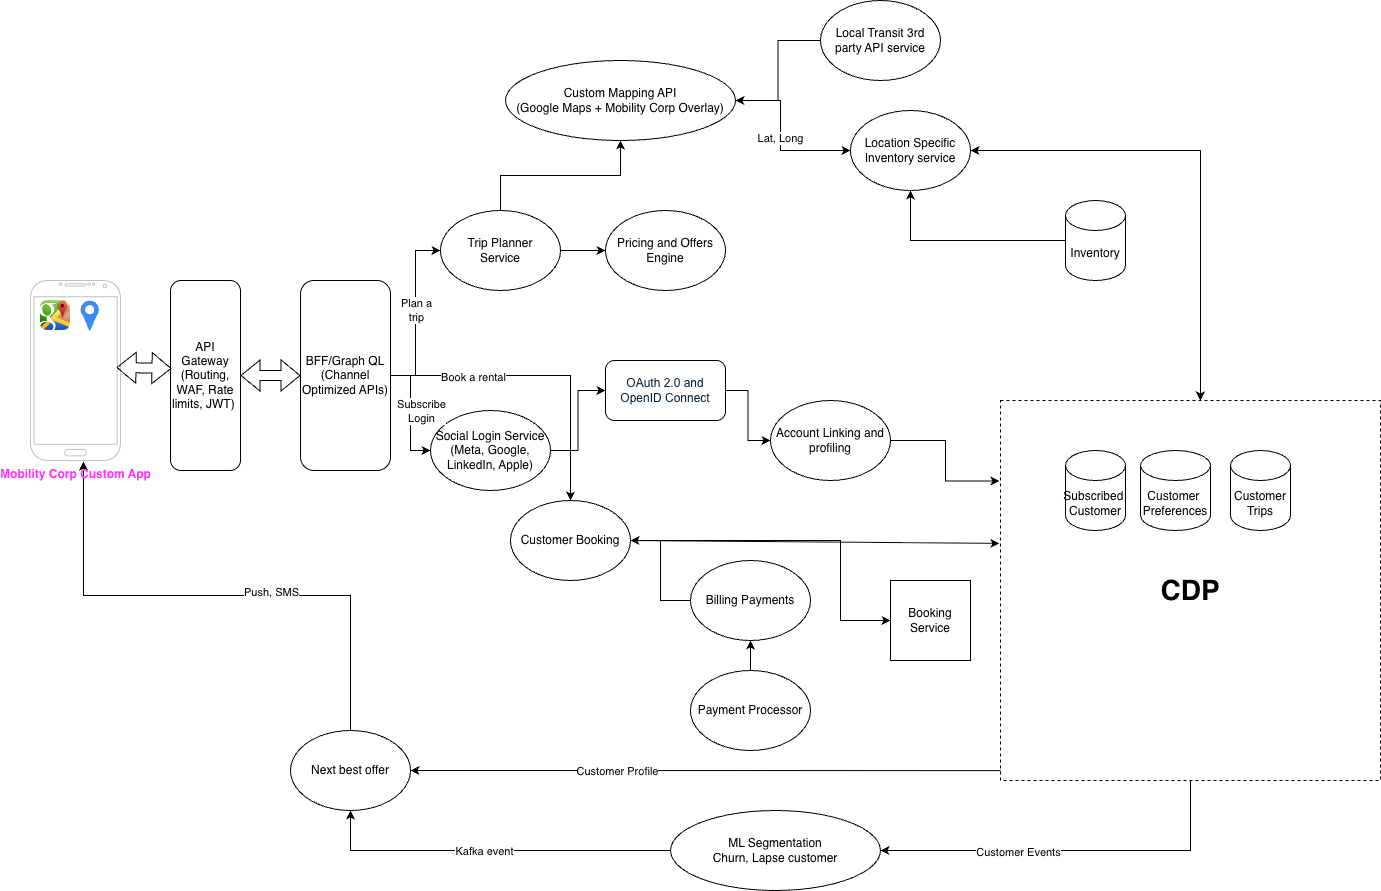

The diagram above was exported from draw.io. Its source (the exported page's mxGraphModel, read from the mxfile embedded in the PNG):
<mxGraphModel dx="2084" dy="1823" grid="1" gridSize="10" guides="1" tooltips="1" connect="1" arrows="1" fold="1" page="1" pageScale="1" pageWidth="850" pageHeight="1100" math="0" shadow="0">
  <root>
    <mxCell id="0" />
    <mxCell id="1" parent="0" />
    <mxCell id="aMDqlP6MCNIYpfIHZtDz-1" value="Custom Mapping API&lt;div&gt;(Google Maps + Mobility Corp Overlay)&lt;/div&gt;" style="ellipse;whiteSpace=wrap;html=1;" parent="1" vertex="1">
      <mxGeometry x="205" y="-190" width="230" height="80" as="geometry" />
    </mxCell>
    <mxCell id="aMDqlP6MCNIYpfIHZtDz-2" value="ML Segmentation&lt;div&gt;Churn, Lapse customer&lt;/div&gt;" style="ellipse;whiteSpace=wrap;html=1;" parent="1" vertex="1">
      <mxGeometry x="370" y="560" width="210" height="80" as="geometry" />
    </mxCell>
    <mxCell id="aMDqlP6MCNIYpfIHZtDz-3" value="Next best offer" style="ellipse;whiteSpace=wrap;html=1;" parent="1" vertex="1">
      <mxGeometry x="-10" y="480" width="120" height="80" as="geometry" />
    </mxCell>
    <mxCell id="aMDqlP6MCNIYpfIHZtDz-4" value="" style="endArrow=classic;html=1;rounded=0;exitX=0;exitY=0.5;exitDx=0;exitDy=0;entryX=0.5;entryY=1;entryDx=0;entryDy=0;" parent="1" source="aMDqlP6MCNIYpfIHZtDz-2" target="aMDqlP6MCNIYpfIHZtDz-3" edge="1">
      <mxGeometry width="50" height="50" relative="1" as="geometry">
        <mxPoint x="420" y="610" as="sourcePoint" />
        <mxPoint x="110" y="520" as="targetPoint" />
        <Array as="points">
          <mxPoint x="50" y="600" />
        </Array>
      </mxGeometry>
    </mxCell>
    <mxCell id="aMDqlP6MCNIYpfIHZtDz-13" value="Kafka event" style="edgeLabel;html=1;align=center;verticalAlign=middle;resizable=0;points=[];" parent="aMDqlP6MCNIYpfIHZtDz-4" vertex="1" connectable="0">
      <mxGeometry x="0.0364" relative="1" as="geometry">
        <mxPoint as="offset" />
      </mxGeometry>
    </mxCell>
    <mxCell id="aMDqlP6MCNIYpfIHZtDz-6" style="edgeStyle=orthogonalEdgeStyle;rounded=0;orthogonalLoop=1;jettySize=auto;html=1;exitX=0.5;exitY=0;exitDx=0;exitDy=0;entryX=0.589;entryY=1.006;entryDx=0;entryDy=0;entryPerimeter=0;" parent="1" source="aMDqlP6MCNIYpfIHZtDz-3" target="aMDqlP6MCNIYpfIHZtDz-8" edge="1">
      <mxGeometry relative="1" as="geometry" />
    </mxCell>
    <mxCell id="aMDqlP6MCNIYpfIHZtDz-7" value="Push, SMS" style="edgeLabel;html=1;align=center;verticalAlign=middle;resizable=0;points=[];" parent="aMDqlP6MCNIYpfIHZtDz-6" vertex="1" connectable="0">
      <mxGeometry x="-0.1995" y="-4" relative="1" as="geometry">
        <mxPoint as="offset" />
      </mxGeometry>
    </mxCell>
    <mxCell id="aMDqlP6MCNIYpfIHZtDz-11" value="Subscribed&amp;nbsp;&lt;div&gt;Customer&lt;/div&gt;" style="shape=cylinder3;whiteSpace=wrap;html=1;boundedLbl=1;backgroundOutline=1;size=15;" parent="1" vertex="1">
      <mxGeometry x="765" y="200" width="60" height="80" as="geometry" />
    </mxCell>
    <mxCell id="aMDqlP6MCNIYpfIHZtDz-62" value="" style="edgeStyle=orthogonalEdgeStyle;rounded=0;orthogonalLoop=1;jettySize=auto;html=1;" parent="1" source="aMDqlP6MCNIYpfIHZtDz-14" target="aMDqlP6MCNIYpfIHZtDz-1" edge="1">
      <mxGeometry relative="1" as="geometry" />
    </mxCell>
    <mxCell id="aMDqlP6MCNIYpfIHZtDz-14" value="Local Transit 3rd party API service" style="ellipse;whiteSpace=wrap;html=1;" parent="1" vertex="1">
      <mxGeometry x="520" y="-250" width="120" height="80" as="geometry" />
    </mxCell>
    <mxCell id="aMDqlP6MCNIYpfIHZtDz-16" value="Location Specific Inventory service" style="ellipse;whiteSpace=wrap;html=1;" parent="1" vertex="1">
      <mxGeometry x="550" y="-140" width="120" height="80" as="geometry" />
    </mxCell>
    <mxCell id="aMDqlP6MCNIYpfIHZtDz-17" value="Lat, Long" style="endArrow=classic;html=1;rounded=0;exitX=1;exitY=0.5;exitDx=0;exitDy=0;entryX=0;entryY=0.5;entryDx=0;entryDy=0;" parent="1" source="aMDqlP6MCNIYpfIHZtDz-1" target="aMDqlP6MCNIYpfIHZtDz-16" edge="1">
      <mxGeometry width="50" height="50" relative="1" as="geometry">
        <mxPoint x="500" y="180" as="sourcePoint" />
        <mxPoint x="550" y="130" as="targetPoint" />
        <Array as="points">
          <mxPoint x="480" y="-150" />
          <mxPoint x="480" y="-100" />
        </Array>
      </mxGeometry>
    </mxCell>
    <mxCell id="aMDqlP6MCNIYpfIHZtDz-18" value="Customer&amp;nbsp;&lt;div&gt;Preferences&lt;/div&gt;" style="shape=cylinder3;whiteSpace=wrap;html=1;boundedLbl=1;backgroundOutline=1;size=15;" parent="1" vertex="1">
      <mxGeometry x="840" y="200" width="70" height="80" as="geometry" />
    </mxCell>
    <mxCell id="aMDqlP6MCNIYpfIHZtDz-21" value="Customer&lt;div&gt;Trips&lt;/div&gt;" style="shape=cylinder3;whiteSpace=wrap;html=1;boundedLbl=1;backgroundOutline=1;size=15;" parent="1" vertex="1">
      <mxGeometry x="930" y="200" width="60" height="80" as="geometry" />
    </mxCell>
    <mxCell id="aMDqlP6MCNIYpfIHZtDz-28" value="" style="edgeStyle=orthogonalEdgeStyle;rounded=0;orthogonalLoop=1;jettySize=auto;html=1;" parent="1" source="aMDqlP6MCNIYpfIHZtDz-24" target="aMDqlP6MCNIYpfIHZtDz-25" edge="1">
      <mxGeometry relative="1" as="geometry" />
    </mxCell>
    <mxCell id="aMDqlP6MCNIYpfIHZtDz-24" value="Social Login Service&lt;div&gt;(Meta, Google, LinkedIn, Apple)&lt;/div&gt;" style="ellipse;whiteSpace=wrap;html=1;" parent="1" vertex="1">
      <mxGeometry x="130" y="160" width="120" height="80" as="geometry" />
    </mxCell>
    <mxCell id="aMDqlP6MCNIYpfIHZtDz-29" style="edgeStyle=orthogonalEdgeStyle;rounded=0;orthogonalLoop=1;jettySize=auto;html=1;" parent="1" source="aMDqlP6MCNIYpfIHZtDz-25" target="aMDqlP6MCNIYpfIHZtDz-26" edge="1">
      <mxGeometry relative="1" as="geometry" />
    </mxCell>
    <mxCell id="aMDqlP6MCNIYpfIHZtDz-25" value="&lt;span style=&quot;color: rgb(0, 29, 53); font-family: &amp;quot;Google Sans&amp;quot;, Roboto, Arial, sans-serif; text-align: start; background-color: rgb(255, 255, 255);&quot;&gt;&lt;font style=&quot;font-size: 12px;&quot;&gt;OAuth 2.0 and OpenID Connect&lt;/font&gt;&lt;/span&gt;" style="rounded=1;whiteSpace=wrap;html=1;" parent="1" vertex="1">
      <mxGeometry x="305" y="110" width="120" height="60" as="geometry" />
    </mxCell>
    <mxCell id="aMDqlP6MCNIYpfIHZtDz-30" style="edgeStyle=orthogonalEdgeStyle;rounded=0;orthogonalLoop=1;jettySize=auto;html=1;entryX=-0.003;entryY=0.212;entryDx=0;entryDy=0;entryPerimeter=0;" parent="1" source="aMDqlP6MCNIYpfIHZtDz-26" target="aMDqlP6MCNIYpfIHZtDz-49" edge="1">
      <mxGeometry relative="1" as="geometry" />
    </mxCell>
    <mxCell id="aMDqlP6MCNIYpfIHZtDz-26" value="Account Linking and profiling" style="ellipse;whiteSpace=wrap;html=1;" parent="1" vertex="1">
      <mxGeometry x="470" y="150" width="120" height="80" as="geometry" />
    </mxCell>
    <mxCell id="aMDqlP6MCNIYpfIHZtDz-34" value="" style="edgeStyle=orthogonalEdgeStyle;rounded=0;orthogonalLoop=1;jettySize=auto;html=1;" parent="1" source="aMDqlP6MCNIYpfIHZtDz-32" target="aMDqlP6MCNIYpfIHZtDz-16" edge="1">
      <mxGeometry relative="1" as="geometry" />
    </mxCell>
    <mxCell id="aMDqlP6MCNIYpfIHZtDz-32" value="Inventory" style="shape=cylinder3;whiteSpace=wrap;html=1;boundedLbl=1;backgroundOutline=1;size=15;" parent="1" vertex="1">
      <mxGeometry x="765" y="-50" width="60" height="80" as="geometry" />
    </mxCell>
    <mxCell id="aMDqlP6MCNIYpfIHZtDz-76" style="edgeStyle=orthogonalEdgeStyle;rounded=0;orthogonalLoop=1;jettySize=auto;html=1;entryX=0;entryY=0.5;entryDx=0;entryDy=0;" parent="1" source="aMDqlP6MCNIYpfIHZtDz-36" target="aMDqlP6MCNIYpfIHZtDz-46" edge="1">
      <mxGeometry relative="1" as="geometry">
        <Array as="points">
          <mxPoint x="540" y="290" />
          <mxPoint x="540" y="370" />
        </Array>
      </mxGeometry>
    </mxCell>
    <mxCell id="aMDqlP6MCNIYpfIHZtDz-36" value="Customer Booking" style="ellipse;whiteSpace=wrap;html=1;" parent="1" vertex="1">
      <mxGeometry x="210" y="250" width="120" height="80" as="geometry" />
    </mxCell>
    <mxCell id="aMDqlP6MCNIYpfIHZtDz-43" value="" style="edgeStyle=orthogonalEdgeStyle;rounded=0;orthogonalLoop=1;jettySize=auto;html=1;" parent="1" source="aMDqlP6MCNIYpfIHZtDz-41" target="aMDqlP6MCNIYpfIHZtDz-1" edge="1">
      <mxGeometry relative="1" as="geometry" />
    </mxCell>
    <mxCell id="aMDqlP6MCNIYpfIHZtDz-53" value="" style="edgeStyle=orthogonalEdgeStyle;rounded=0;orthogonalLoop=1;jettySize=auto;html=1;" parent="1" source="aMDqlP6MCNIYpfIHZtDz-41" target="aMDqlP6MCNIYpfIHZtDz-47" edge="1">
      <mxGeometry relative="1" as="geometry" />
    </mxCell>
    <mxCell id="aMDqlP6MCNIYpfIHZtDz-41" value="Trip Planner&lt;div&gt;Service&lt;/div&gt;" style="ellipse;whiteSpace=wrap;html=1;" parent="1" vertex="1">
      <mxGeometry x="140" y="-40" width="120" height="80" as="geometry" />
    </mxCell>
    <mxCell id="aMDqlP6MCNIYpfIHZtDz-46" value="Booking&lt;div&gt;Service&lt;/div&gt;" style="whiteSpace=wrap;html=1;aspect=fixed;" parent="1" vertex="1">
      <mxGeometry x="590" y="330" width="80" height="80" as="geometry" />
    </mxCell>
    <mxCell id="aMDqlP6MCNIYpfIHZtDz-47" value="Pricing and Offers&lt;div&gt;Engine&lt;/div&gt;" style="ellipse;whiteSpace=wrap;html=1;" parent="1" vertex="1">
      <mxGeometry x="305" y="-40" width="120" height="80" as="geometry" />
    </mxCell>
    <mxCell id="aMDqlP6MCNIYpfIHZtDz-49" value="CDP" style="whiteSpace=wrap;html=1;aspect=fixed;dashed=1;gradientColor=none;fillColor=none;fontStyle=1;align=center;fontSize=28;" parent="1" vertex="1">
      <mxGeometry x="700" y="150" width="380" height="380" as="geometry" />
    </mxCell>
    <mxCell id="aMDqlP6MCNIYpfIHZtDz-52" value="" style="endArrow=classic;startArrow=classic;html=1;rounded=0;exitX=1;exitY=0.5;exitDx=0;exitDy=0;entryX=0.526;entryY=0;entryDx=0;entryDy=0;entryPerimeter=0;" parent="1" source="aMDqlP6MCNIYpfIHZtDz-16" target="aMDqlP6MCNIYpfIHZtDz-49" edge="1">
      <mxGeometry width="50" height="50" relative="1" as="geometry">
        <mxPoint x="770" y="-75" as="sourcePoint" />
        <mxPoint x="820" y="-125" as="targetPoint" />
        <Array as="points">
          <mxPoint x="900" y="-100" />
        </Array>
      </mxGeometry>
    </mxCell>
    <mxCell id="aMDqlP6MCNIYpfIHZtDz-54" value="" style="endArrow=classic;html=1;rounded=0;entryX=1;entryY=0.5;entryDx=0;entryDy=0;exitX=0;exitY=0.974;exitDx=0;exitDy=0;exitPerimeter=0;" parent="1" source="aMDqlP6MCNIYpfIHZtDz-49" target="aMDqlP6MCNIYpfIHZtDz-3" edge="1">
      <mxGeometry width="50" height="50" relative="1" as="geometry">
        <mxPoint x="380" y="320" as="sourcePoint" />
        <mxPoint x="430" y="270" as="targetPoint" />
        <Array as="points" />
      </mxGeometry>
    </mxCell>
    <mxCell id="aMDqlP6MCNIYpfIHZtDz-79" value="Customer Profile" style="edgeLabel;html=1;align=center;verticalAlign=middle;resizable=0;points=[];" parent="aMDqlP6MCNIYpfIHZtDz-54" vertex="1" connectable="0">
      <mxGeometry x="0.3017" relative="1" as="geometry">
        <mxPoint as="offset" />
      </mxGeometry>
    </mxCell>
    <mxCell id="aMDqlP6MCNIYpfIHZtDz-60" value="" style="edgeStyle=orthogonalEdgeStyle;rounded=0;orthogonalLoop=1;jettySize=auto;html=1;" parent="1" source="aMDqlP6MCNIYpfIHZtDz-55" target="aMDqlP6MCNIYpfIHZtDz-36" edge="1">
      <mxGeometry relative="1" as="geometry" />
    </mxCell>
    <mxCell id="aMDqlP6MCNIYpfIHZtDz-55" value="Billing Payments" style="ellipse;whiteSpace=wrap;html=1;" parent="1" vertex="1">
      <mxGeometry x="390" y="310" width="120" height="80" as="geometry" />
    </mxCell>
    <mxCell id="aMDqlP6MCNIYpfIHZtDz-57" value="" style="edgeStyle=orthogonalEdgeStyle;rounded=0;orthogonalLoop=1;jettySize=auto;html=1;" parent="1" source="aMDqlP6MCNIYpfIHZtDz-56" target="aMDqlP6MCNIYpfIHZtDz-55" edge="1">
      <mxGeometry relative="1" as="geometry" />
    </mxCell>
    <mxCell id="aMDqlP6MCNIYpfIHZtDz-56" value="Payment Processor" style="ellipse;whiteSpace=wrap;html=1;" parent="1" vertex="1">
      <mxGeometry x="390" y="420" width="120" height="80" as="geometry" />
    </mxCell>
    <mxCell id="aMDqlP6MCNIYpfIHZtDz-61" value="" style="endArrow=classic;html=1;rounded=0;entryX=-0.003;entryY=0.376;entryDx=0;entryDy=0;exitX=1;exitY=0.5;exitDx=0;exitDy=0;entryPerimeter=0;" parent="1" source="aMDqlP6MCNIYpfIHZtDz-36" target="aMDqlP6MCNIYpfIHZtDz-49" edge="1">
      <mxGeometry width="50" height="50" relative="1" as="geometry">
        <mxPoint x="170" y="440" as="sourcePoint" />
        <mxPoint x="480" y="410" as="targetPoint" />
      </mxGeometry>
    </mxCell>
    <mxCell id="aMDqlP6MCNIYpfIHZtDz-64" value="API&lt;div&gt;Gateway&lt;/div&gt;&lt;div&gt;(Routing, WAF, Rate limits, JWT)&amp;nbsp;&lt;/div&gt;" style="rounded=1;whiteSpace=wrap;html=1;" parent="1" vertex="1">
      <mxGeometry x="-130" y="30" width="70" height="190" as="geometry" />
    </mxCell>
    <mxCell id="aMDqlP6MCNIYpfIHZtDz-71" value="" style="edgeStyle=orthogonalEdgeStyle;rounded=0;orthogonalLoop=1;jettySize=auto;html=1;" parent="1" source="aMDqlP6MCNIYpfIHZtDz-65" target="aMDqlP6MCNIYpfIHZtDz-24" edge="1">
      <mxGeometry relative="1" as="geometry" />
    </mxCell>
    <mxCell id="aMDqlP6MCNIYpfIHZtDz-83" value="Subscribe&lt;div&gt;Login&lt;/div&gt;" style="edgeLabel;html=1;align=center;verticalAlign=middle;resizable=0;points=[];" parent="aMDqlP6MCNIYpfIHZtDz-71" vertex="1" connectable="0">
      <mxGeometry x="0.1619" relative="1" as="geometry">
        <mxPoint x="10" y="-12" as="offset" />
      </mxGeometry>
    </mxCell>
    <mxCell id="aMDqlP6MCNIYpfIHZtDz-73" value="" style="edgeStyle=orthogonalEdgeStyle;rounded=0;orthogonalLoop=1;jettySize=auto;html=1;entryX=0;entryY=0.5;entryDx=0;entryDy=0;" parent="1" source="aMDqlP6MCNIYpfIHZtDz-65" target="aMDqlP6MCNIYpfIHZtDz-41" edge="1">
      <mxGeometry relative="1" as="geometry">
        <mxPoint x="55" y="-50" as="targetPoint" />
      </mxGeometry>
    </mxCell>
    <mxCell id="aMDqlP6MCNIYpfIHZtDz-81" value="Plan a&lt;div&gt;trip&lt;/div&gt;" style="edgeLabel;html=1;align=center;verticalAlign=middle;resizable=0;points=[];" parent="aMDqlP6MCNIYpfIHZtDz-73" vertex="1" connectable="0">
      <mxGeometry x="0.0424" relative="1" as="geometry">
        <mxPoint as="offset" />
      </mxGeometry>
    </mxCell>
    <mxCell id="aMDqlP6MCNIYpfIHZtDz-74" style="edgeStyle=orthogonalEdgeStyle;rounded=0;orthogonalLoop=1;jettySize=auto;html=1;" parent="1" target="aMDqlP6MCNIYpfIHZtDz-36" edge="1">
      <mxGeometry relative="1" as="geometry">
        <mxPoint x="110" y="125" as="sourcePoint" />
      </mxGeometry>
    </mxCell>
    <mxCell id="aMDqlP6MCNIYpfIHZtDz-80" value="Book a rental" style="edgeLabel;html=1;align=center;verticalAlign=middle;resizable=0;points=[];" parent="aMDqlP6MCNIYpfIHZtDz-74" vertex="1" connectable="0">
      <mxGeometry x="-0.5649" y="-1" relative="1" as="geometry">
        <mxPoint as="offset" />
      </mxGeometry>
    </mxCell>
    <mxCell id="aMDqlP6MCNIYpfIHZtDz-65" value="BFF/Graph QL&lt;br&gt;(Channel Optimized APIs)" style="rounded=1;whiteSpace=wrap;html=1;" parent="1" vertex="1">
      <mxGeometry y="30" width="90" height="190" as="geometry" />
    </mxCell>
    <mxCell id="aMDqlP6MCNIYpfIHZtDz-68" value="" style="group" parent="1" vertex="1" connectable="0">
      <mxGeometry x="-270" y="30" width="90" height="180" as="geometry" />
    </mxCell>
    <mxCell id="aMDqlP6MCNIYpfIHZtDz-8" value="Mobility Corp Custom App" style="verticalLabelPosition=bottom;verticalAlign=top;html=1;shadow=0;dashed=0;strokeWidth=1;shape=mxgraph.android.phone2;strokeColor=#c0c0c0;fontStyle=1;fontColor=#FF33FF;align=center;" parent="aMDqlP6MCNIYpfIHZtDz-68" vertex="1">
      <mxGeometry width="90" height="180" as="geometry" />
    </mxCell>
    <mxCell id="aMDqlP6MCNIYpfIHZtDz-66" value="" style="shape=image;html=1;verticalAlign=top;verticalLabelPosition=bottom;labelBackgroundColor=#ffffff;imageAspect=0;aspect=fixed;image=https://icons.diagrams.net/icon-cache1/Google_iOS_7_app_icons-2688/google_maps-1458.png" parent="aMDqlP6MCNIYpfIHZtDz-68" vertex="1">
      <mxGeometry x="10" y="20" width="30" height="30" as="geometry" />
    </mxCell>
    <mxCell id="aMDqlP6MCNIYpfIHZtDz-67" value="" style="sketch=0;html=1;aspect=fixed;strokeColor=none;shadow=0;fillColor=#3B8DF1;verticalAlign=top;labelPosition=center;verticalLabelPosition=bottom;shape=mxgraph.gcp2.maps_api" parent="aMDqlP6MCNIYpfIHZtDz-68" vertex="1">
      <mxGeometry x="50" y="20" width="18.3" height="30" as="geometry" />
    </mxCell>
    <mxCell id="aMDqlP6MCNIYpfIHZtDz-69" value="" style="shape=flexArrow;endArrow=classic;startArrow=classic;html=1;rounded=0;exitX=0.956;exitY=0.483;exitDx=0;exitDy=0;exitPerimeter=0;entryX=0.014;entryY=0.463;entryDx=0;entryDy=0;entryPerimeter=0;" parent="1" source="aMDqlP6MCNIYpfIHZtDz-8" target="aMDqlP6MCNIYpfIHZtDz-64" edge="1">
      <mxGeometry width="100" height="100" relative="1" as="geometry">
        <mxPoint x="-200" y="210" as="sourcePoint" />
        <mxPoint x="-100" y="110" as="targetPoint" />
      </mxGeometry>
    </mxCell>
    <mxCell id="aMDqlP6MCNIYpfIHZtDz-75" value="" style="shape=flexArrow;endArrow=classic;startArrow=classic;html=1;rounded=0;exitX=1;exitY=0.5;exitDx=0;exitDy=0;entryX=0;entryY=0.5;entryDx=0;entryDy=0;" parent="1" source="aMDqlP6MCNIYpfIHZtDz-64" target="aMDqlP6MCNIYpfIHZtDz-65" edge="1">
      <mxGeometry width="100" height="100" relative="1" as="geometry">
        <mxPoint x="-90" y="210" as="sourcePoint" />
        <mxPoint x="10" y="110" as="targetPoint" />
      </mxGeometry>
    </mxCell>
    <mxCell id="aMDqlP6MCNIYpfIHZtDz-77" style="edgeStyle=orthogonalEdgeStyle;rounded=0;orthogonalLoop=1;jettySize=auto;html=1;entryX=1;entryY=0.5;entryDx=0;entryDy=0;entryPerimeter=0;exitX=0.5;exitY=1;exitDx=0;exitDy=0;" parent="1" source="aMDqlP6MCNIYpfIHZtDz-49" target="aMDqlP6MCNIYpfIHZtDz-2" edge="1">
      <mxGeometry relative="1" as="geometry" />
    </mxCell>
    <mxCell id="aMDqlP6MCNIYpfIHZtDz-78" value="Customer Events" style="edgeLabel;html=1;align=center;verticalAlign=middle;resizable=0;points=[];" parent="aMDqlP6MCNIYpfIHZtDz-77" vertex="1" connectable="0">
      <mxGeometry x="0.2789" y="1" relative="1" as="geometry">
        <mxPoint as="offset" />
      </mxGeometry>
    </mxCell>
  </root>
</mxGraphModel>